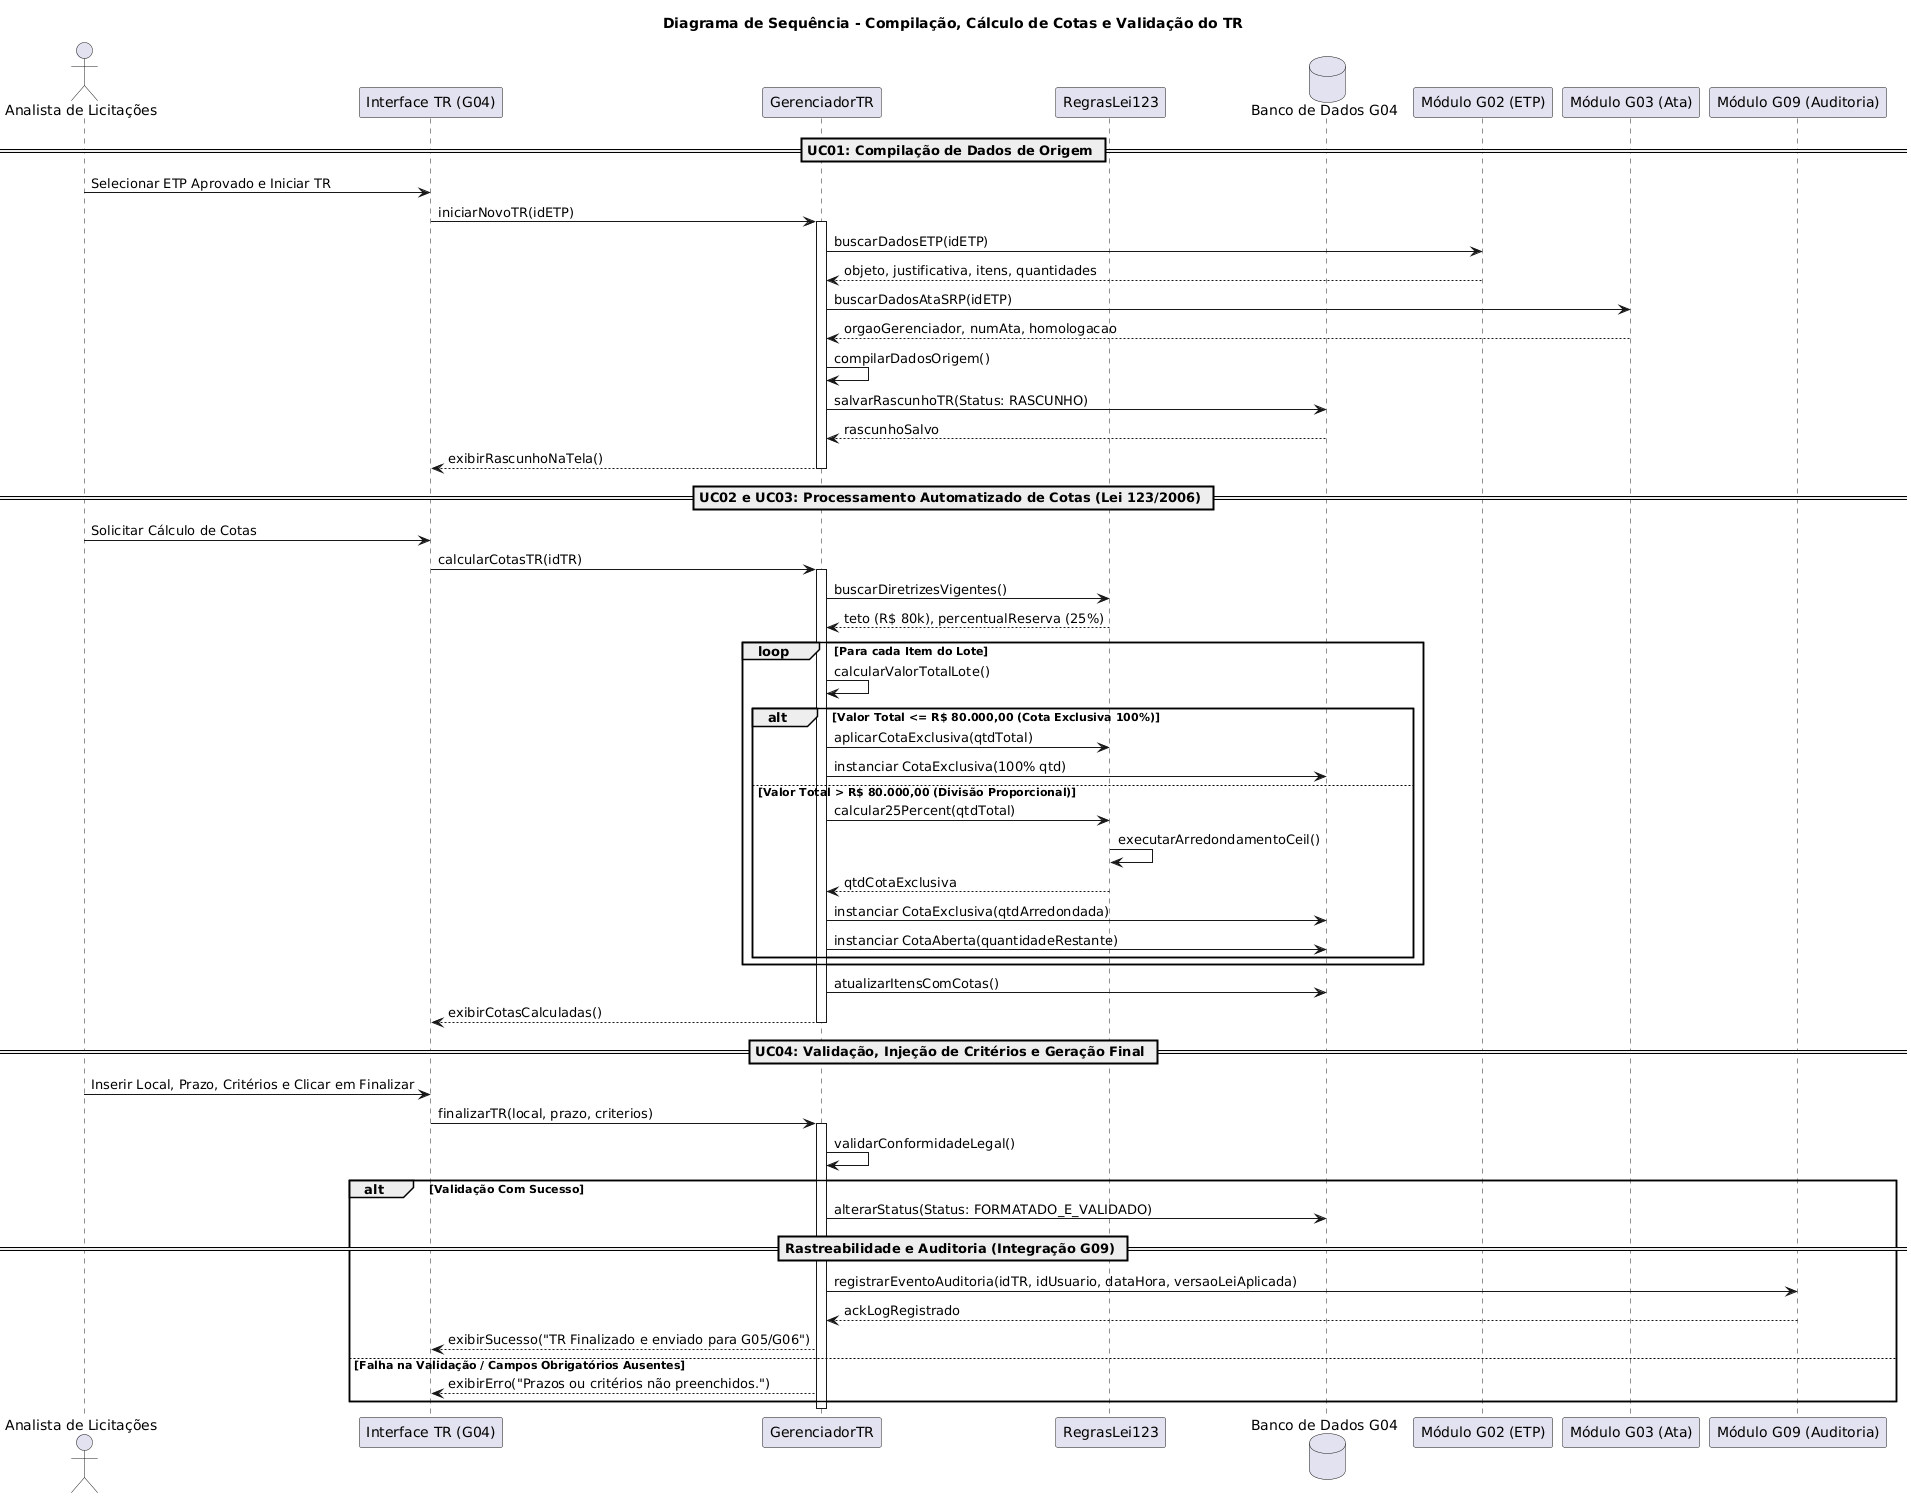

The diagram above was rendered by PlantUML. Its source (embedded in the PNG):
@startuml
title Diagrama de Sequência - Compilação, Cálculo de Cotas e Validação do TR

actor "Analista de Licitações" as Analista
participant "Interface TR (G04)" as Tela
participant "GerenciadorTR" as Sistema
participant "RegrasLei123" as MotorRegras
database "Banco de Dados G04" as DB
participant "Módulo G02 (ETP)" as G02
participant "Módulo G03 (Ata)" as G03
participant "Módulo G09 (Auditoria)" as G09

== UC01: Compilação de Dados de Origem ==
Analista -> Tela: Selecionar ETP Aprovado e Iniciar TR
Tela -> Sistema: iniciarNovoTR(idETP)
activate Sistema

Sistema -> G02: buscarDadosETP(idETP)
G02 --> Sistema: objeto, justificativa, itens, quantidades
Sistema -> G03: buscarDadosAtaSRP(idETP)
G03 --> Sistema: orgaoGerenciador, numAta, homologacao

Sistema -> Sistema: compilarDadosOrigem()
Sistema -> DB: salvarRascunhoTR(Status: RASCUNHO)
DB --> Sistema: rascunhoSalvo
Sistema --> Tela: exibirRascunhoNaTela()
deactivate Sistema

== UC02 e UC03: Processamento Automatizado de Cotas (Lei 123/2006) ==
Analista -> Tela: Solicitar Cálculo de Cotas
Tela -> Sistema: calcularCotasTR(idTR)
activate Sistema

Sistema -> MotorRegras: buscarDiretrizesVigentes()
MotorRegras --> Sistema: teto (R$ 80k), percentualReserva (25%)

loop Para cada Item do Lote
    Sistema -> Sistema: calcularValorTotalLote()
    alt Valor Total <= R$ 80.000,00 (Cota Exclusiva 100%)
        Sistema -> MotorRegras: aplicarCotaExclusiva(qtdTotal)
        Sistema -> DB: instanciar CotaExclusiva(100% qtd)
    else Valor Total > R$ 80.000,00 (Divisão Proporcional)
        Sistema -> MotorRegras: calcular25Percent(qtdTotal)
        MotorRegras -> MotorRegras: executarArredondamentoCeil()
        MotorRegras --> Sistema: qtdCotaExclusiva
        Sistema -> DB: instanciar CotaExclusiva(qtdArredondada)
        Sistema -> DB: instanciar CotaAberta(quantidadeRestante)
    end
end

Sistema -> DB: atualizarItensComCotas()
Sistema --> Tela: exibirCotasCalculadas()
deactivate Sistema

== UC04: Validação, Injeção de Critérios e Geração Final ==
Analista -> Tela: Inserir Local, Prazo, Critérios e Clicar em Finalizar
Tela -> Sistema: finalizarTR(local, prazo, criterios)
activate Sistema

Sistema -> Sistema: validarConformidadeLegal()

alt Validação Com Sucesso
    Sistema -> DB: alterarStatus(Status: FORMATADO_E_VALIDADO)
    
    == Rastreabilidade e Auditoria (Integração G09) ==
    Sistema -> G09: registrarEventoAuditoria(idTR, idUsuario, dataHora, versaoLeiAplicada)
    G09 --> Sistema: ackLogRegistrado
    
    Sistema --> Tela: exibirSucesso("TR Finalizado e enviado para G05/G06")
else Falha na Validação / Campos Obrigatórios Ausentes
    Sistema --> Tela: exibirErro("Prazos ou critérios não preenchidos.")
end
deactivate Sistema
@enduml